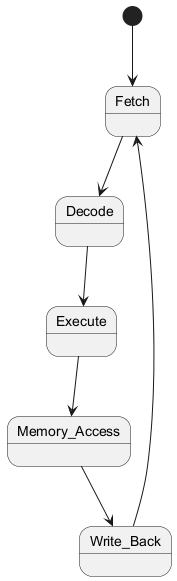

The diagram above was rendered by PlantUML. Its source (embedded in the PNG):
@startuml
state Fetch
state Decode
state Execute
state Memory_Access
state Write_Back

[*] --> Fetch
Fetch --> Decode
Decode --> Execute
Execute --> Memory_Access
Memory_Access --> Write_Back
Write_Back --> Fetch
@enduml